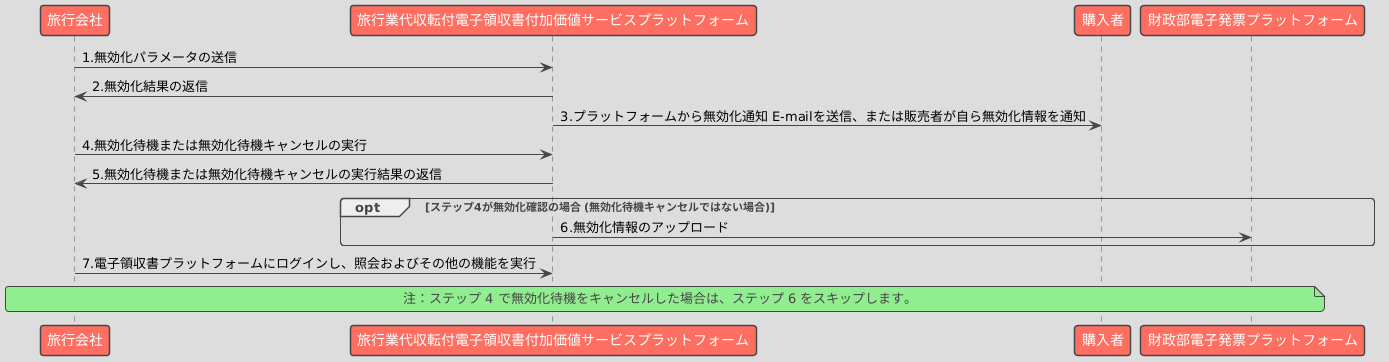

The diagram above was rendered by PlantUML. Its source (embedded in the PNG):
@startuml
!theme toy

participant "旅行会社" as Seller
participant "旅行業代収転付電子領収書付加価値サービスプラットフォーム" as Platform
participant "購入者" as Buyer
participant "財政部電子発票プラットフォーム" as MOF

' ステップ 1-3：通常の無効化手順
Seller -> Platform: 1.無効化パラメータの送信
Platform -> Seller: 2.無効化結果の返信
Platform -> Buyer: 3.プラットフォームから無効化通知 E-mailを送信、または販売者が自ら無効化情報を通知

' ステップ 4-6：手動実行/取消確認手順
Seller -> Platform: 4.無効化待機または無効化待機キャンセルの実行
Platform -> Seller: 5.無効化待機または無効化待機キャンセルの実行結果の返信

opt ステップ4が無効化確認の場合 (無効化待機キャンセルではない場合)
    Platform -> MOF: 6.無効化情報のアップロード
end

' ステップ 7：後続操作
Seller -> Platform: 7.電子領収書プラットフォームにログインし、照会およびその他の機能を実行

' 底部注釈
note across: 注：ステップ 4 で無効化待機をキャンセルした場合は、ステップ 6 をスキップします。
@enduml